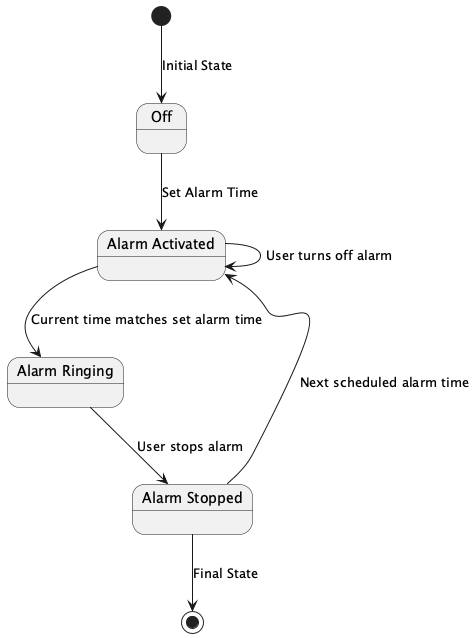

The diagram above was rendered by PlantUML. Its source (embedded in the PNG):
@startuml
state "Off" as off
state "Alarm Activated" as activated
state "Alarm Ringing" as ringing
state "Alarm Stopped" as stopped

[*] --> off : Initial State
off --> activated : Set Alarm Time
activated --> activated : User turns off alarm
activated --> ringing : Current time matches set alarm time
ringing --> stopped : User stops alarm
stopped --> activated : Next scheduled alarm time
stopped --> [*] : Final State

@enduml